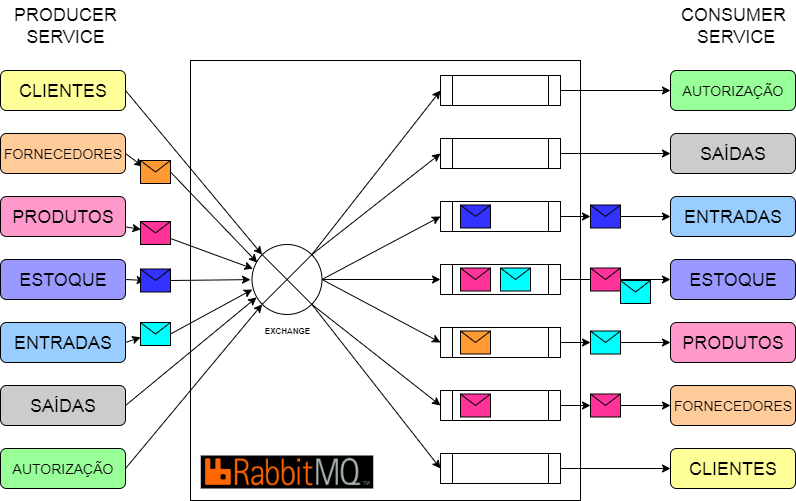

The diagram above was exported from draw.io. Its source (the exported page's mxGraphModel, read from the mxfile embedded in the PNG):
<mxGraphModel dx="1097" dy="1593" grid="1" gridSize="10" guides="1" tooltips="1" connect="1" arrows="1" fold="1" page="1" pageScale="1" pageWidth="827" pageHeight="1169" math="0" shadow="0">
  <root>
    <mxCell id="0" />
    <mxCell id="1" parent="0" />
    <mxCell id="P73yur7MWUKaDFxHzhCV-1" value="" style="shape=image;verticalLabelPosition=bottom;labelBackgroundColor=default;verticalAlign=top;aspect=fixed;imageAspect=0;image=data:image/png,(base64 omitted: 16116 chars);" parent="1" vertex="1">
      <mxGeometry x="390.22" y="85" width="172.55" height="33" as="geometry" />
    </mxCell>
    <mxCell id="e1-dSLR0MxC-g1XlH7T1-2" value="&lt;font style=&quot;font-size: 18px;&quot;&gt;PRODUCER&lt;/font&gt;&lt;div&gt;&lt;font style=&quot;font-size: 18px;&quot;&gt;SERVICE&lt;/font&gt;&lt;/div&gt;" style="text;html=1;align=center;verticalAlign=middle;whiteSpace=wrap;rounded=0;" parent="1" vertex="1">
      <mxGeometry x="210" y="-370" width="90" height="50" as="geometry" />
    </mxCell>
    <mxCell id="e1-dSLR0MxC-g1XlH7T1-3" value="&lt;font style=&quot;font-size: 18px;&quot;&gt;CONSUMER&lt;/font&gt;&lt;div&gt;&lt;font style=&quot;font-size: 18px;&quot;&gt;&amp;nbsp;SERVICE&lt;/font&gt;&lt;/div&gt;" style="text;html=1;align=center;verticalAlign=middle;whiteSpace=wrap;rounded=0;" parent="1" vertex="1">
      <mxGeometry x="877.5" y="-370" width="90" height="50" as="geometry" />
    </mxCell>
    <mxCell id="e1-dSLR0MxC-g1XlH7T1-5" value="&lt;font style=&quot;font-size: 18px;&quot;&gt;CLIENTES&lt;/font&gt;" style="rounded=1;whiteSpace=wrap;html=1;fillColor=#FFFF99;" parent="1" vertex="1">
      <mxGeometry x="190" y="-300" width="125" height="40" as="geometry" />
    </mxCell>
    <mxCell id="e1-dSLR0MxC-g1XlH7T1-53" style="edgeStyle=none;rounded=0;orthogonalLoop=1;jettySize=auto;html=1;exitX=1;exitY=0.5;exitDx=0;exitDy=0;exitPerimeter=0;entryX=0;entryY=0.5;entryDx=0;entryDy=0;" parent="1" source="e1-dSLR0MxC-g1XlH7T1-6" target="e1-dSLR0MxC-g1XlH7T1-49" edge="1">
      <mxGeometry relative="1" as="geometry" />
    </mxCell>
    <mxCell id="e1-dSLR0MxC-g1XlH7T1-59" style="edgeStyle=none;rounded=0;orthogonalLoop=1;jettySize=auto;html=1;exitX=0.855;exitY=0.145;exitDx=0;exitDy=0;exitPerimeter=0;entryX=0;entryY=0.5;entryDx=0;entryDy=0;" parent="1" source="e1-dSLR0MxC-g1XlH7T1-6" target="e1-dSLR0MxC-g1XlH7T1-47" edge="1">
      <mxGeometry relative="1" as="geometry" />
    </mxCell>
    <mxCell id="e1-dSLR0MxC-g1XlH7T1-60" style="edgeStyle=none;rounded=0;orthogonalLoop=1;jettySize=auto;html=1;exitX=1;exitY=0.5;exitDx=0;exitDy=0;exitPerimeter=0;entryX=0;entryY=0.5;entryDx=0;entryDy=0;" parent="1" source="e1-dSLR0MxC-g1XlH7T1-6" target="e1-dSLR0MxC-g1XlH7T1-48" edge="1">
      <mxGeometry relative="1" as="geometry" />
    </mxCell>
    <mxCell id="e1-dSLR0MxC-g1XlH7T1-61" style="edgeStyle=none;rounded=0;orthogonalLoop=1;jettySize=auto;html=1;exitX=1;exitY=0.5;exitDx=0;exitDy=0;exitPerimeter=0;entryX=0;entryY=0.5;entryDx=0;entryDy=0;" parent="1" source="e1-dSLR0MxC-g1XlH7T1-6" target="e1-dSLR0MxC-g1XlH7T1-50" edge="1">
      <mxGeometry relative="1" as="geometry" />
    </mxCell>
    <mxCell id="e1-dSLR0MxC-g1XlH7T1-62" style="edgeStyle=none;rounded=0;orthogonalLoop=1;jettySize=auto;html=1;exitX=0.855;exitY=0.145;exitDx=0;exitDy=0;exitPerimeter=0;entryX=0;entryY=0.5;entryDx=0;entryDy=0;" parent="1" source="e1-dSLR0MxC-g1XlH7T1-6" target="e1-dSLR0MxC-g1XlH7T1-45" edge="1">
      <mxGeometry relative="1" as="geometry" />
    </mxCell>
    <mxCell id="e1-dSLR0MxC-g1XlH7T1-63" style="edgeStyle=none;rounded=0;orthogonalLoop=1;jettySize=auto;html=1;exitX=0.855;exitY=0.855;exitDx=0;exitDy=0;exitPerimeter=0;entryX=0;entryY=0.5;entryDx=0;entryDy=0;" parent="1" source="e1-dSLR0MxC-g1XlH7T1-6" target="e1-dSLR0MxC-g1XlH7T1-51" edge="1">
      <mxGeometry relative="1" as="geometry" />
    </mxCell>
    <mxCell id="e1-dSLR0MxC-g1XlH7T1-64" style="edgeStyle=none;rounded=0;orthogonalLoop=1;jettySize=auto;html=1;exitX=0.855;exitY=0.855;exitDx=0;exitDy=0;exitPerimeter=0;entryX=0;entryY=0.5;entryDx=0;entryDy=0;" parent="1" source="e1-dSLR0MxC-g1XlH7T1-6" target="e1-dSLR0MxC-g1XlH7T1-52" edge="1">
      <mxGeometry relative="1" as="geometry" />
    </mxCell>
    <mxCell id="e1-dSLR0MxC-g1XlH7T1-6" value="" style="verticalLabelPosition=bottom;verticalAlign=top;html=1;shape=mxgraph.flowchart.or;strokeColor=#000000;" parent="1" vertex="1">
      <mxGeometry x="441.5" y="-126" width="70" height="70" as="geometry" />
    </mxCell>
    <mxCell id="e1-dSLR0MxC-g1XlH7T1-7" value="" style="rounded=0;whiteSpace=wrap;html=1;fillColor=none;" parent="1" vertex="1">
      <mxGeometry x="380" y="-310" width="390" height="440" as="geometry" />
    </mxCell>
    <mxCell id="e1-dSLR0MxC-g1XlH7T1-8" value="&lt;font style=&quot;font-size: 14px;&quot;&gt;FORNECEDORES&lt;/font&gt;" style="rounded=1;whiteSpace=wrap;html=1;fillColor=#FFCC99;" parent="1" vertex="1">
      <mxGeometry x="190" y="-237" width="125" height="40" as="geometry" />
    </mxCell>
    <mxCell id="e1-dSLR0MxC-g1XlH7T1-9" value="&lt;font style=&quot;font-size: 18px;&quot;&gt;PRODUTOS&lt;/font&gt;" style="rounded=1;whiteSpace=wrap;html=1;fillColor=#FF99CC;" parent="1" vertex="1">
      <mxGeometry x="190" y="-174" width="125" height="40" as="geometry" />
    </mxCell>
    <mxCell id="e1-dSLR0MxC-g1XlH7T1-10" value="&lt;font style=&quot;font-size: 18px;&quot;&gt;ESTOQUE&lt;/font&gt;" style="rounded=1;whiteSpace=wrap;html=1;fillColor=#9999FF;" parent="1" vertex="1">
      <mxGeometry x="190" y="-111" width="125" height="40" as="geometry" />
    </mxCell>
    <mxCell id="e1-dSLR0MxC-g1XlH7T1-11" value="&lt;font style=&quot;font-size: 18px;&quot;&gt;ENTRADAS&lt;/font&gt;" style="rounded=1;whiteSpace=wrap;html=1;fillColor=#99CCFF;" parent="1" vertex="1">
      <mxGeometry x="190" y="-48" width="125" height="40" as="geometry" />
    </mxCell>
    <mxCell id="e1-dSLR0MxC-g1XlH7T1-12" value="&lt;font style=&quot;font-size: 18px;&quot;&gt;SAÍDAS&lt;/font&gt;" style="rounded=1;whiteSpace=wrap;html=1;fillColor=#CCCCCC;" parent="1" vertex="1">
      <mxGeometry x="190" y="15" width="125" height="40" as="geometry" />
    </mxCell>
    <mxCell id="e1-dSLR0MxC-g1XlH7T1-13" value="&lt;font style=&quot;font-size: 14px;&quot;&gt;AUTORIZAÇÃO&lt;/font&gt;" style="rounded=1;whiteSpace=wrap;html=1;fillColor=#99FF99;" parent="1" vertex="1">
      <mxGeometry x="190" y="78" width="125" height="40" as="geometry" />
    </mxCell>
    <mxCell id="e1-dSLR0MxC-g1XlH7T1-20" value="&lt;font style=&quot;font-size: 18px;&quot;&gt;CLIENTES&lt;/font&gt;" style="rounded=1;whiteSpace=wrap;html=1;fillColor=#FFFF99;" parent="1" vertex="1">
      <mxGeometry x="860" y="78" width="125" height="40" as="geometry" />
    </mxCell>
    <mxCell id="e1-dSLR0MxC-g1XlH7T1-21" value="&lt;font style=&quot;font-size: 14px;&quot;&gt;FORNECEDORES&lt;/font&gt;" style="rounded=1;whiteSpace=wrap;html=1;fillColor=#FFCC99;" parent="1" vertex="1">
      <mxGeometry x="860" y="15" width="125" height="40" as="geometry" />
    </mxCell>
    <mxCell id="e1-dSLR0MxC-g1XlH7T1-22" value="&lt;font style=&quot;font-size: 18px;&quot;&gt;PRODUTOS&lt;/font&gt;" style="rounded=1;whiteSpace=wrap;html=1;fillColor=#FF99CC;" parent="1" vertex="1">
      <mxGeometry x="860" y="-48" width="125" height="40" as="geometry" />
    </mxCell>
    <mxCell id="e1-dSLR0MxC-g1XlH7T1-23" value="&lt;font style=&quot;font-size: 18px;&quot;&gt;ESTOQUE&lt;/font&gt;" style="rounded=1;whiteSpace=wrap;html=1;fillColor=#9999FF;" parent="1" vertex="1">
      <mxGeometry x="860" y="-111" width="125" height="40" as="geometry" />
    </mxCell>
    <mxCell id="e1-dSLR0MxC-g1XlH7T1-24" value="&lt;font style=&quot;font-size: 18px;&quot;&gt;ENTRADAS&lt;/font&gt;" style="rounded=1;whiteSpace=wrap;html=1;fillColor=#99CCFF;" parent="1" vertex="1">
      <mxGeometry x="860" y="-174" width="125" height="40" as="geometry" />
    </mxCell>
    <mxCell id="e1-dSLR0MxC-g1XlH7T1-25" value="&lt;font style=&quot;font-size: 18px;&quot;&gt;SAÍDAS&lt;/font&gt;" style="rounded=1;whiteSpace=wrap;html=1;fillColor=#CCCCCC;" parent="1" vertex="1">
      <mxGeometry x="860" y="-237" width="125" height="40" as="geometry" />
    </mxCell>
    <mxCell id="e1-dSLR0MxC-g1XlH7T1-26" value="&lt;font style=&quot;font-size: 14px;&quot;&gt;AUTORIZAÇÃO&lt;/font&gt;" style="rounded=1;whiteSpace=wrap;html=1;fillColor=#99FF99;" parent="1" vertex="1">
      <mxGeometry x="860" y="-300" width="125" height="40" as="geometry" />
    </mxCell>
    <mxCell id="e1-dSLR0MxC-g1XlH7T1-36" style="edgeStyle=none;rounded=0;orthogonalLoop=1;jettySize=auto;html=1;exitX=1;exitY=0.5;exitDx=0;exitDy=0;entryX=0.145;entryY=0.145;entryDx=0;entryDy=0;entryPerimeter=0;" parent="1" source="e1-dSLR0MxC-g1XlH7T1-5" target="e1-dSLR0MxC-g1XlH7T1-6" edge="1">
      <mxGeometry relative="1" as="geometry" />
    </mxCell>
    <mxCell id="e1-dSLR0MxC-g1XlH7T1-37" style="edgeStyle=none;rounded=0;orthogonalLoop=1;jettySize=auto;html=1;exitX=1;exitY=0.5;exitDx=0;exitDy=0;entryX=0.145;entryY=0.855;entryDx=0;entryDy=0;entryPerimeter=0;" parent="1" source="e1-dSLR0MxC-g1XlH7T1-13" target="e1-dSLR0MxC-g1XlH7T1-6" edge="1">
      <mxGeometry relative="1" as="geometry" />
    </mxCell>
    <mxCell id="e1-dSLR0MxC-g1XlH7T1-41" style="edgeStyle=none;rounded=0;orthogonalLoop=1;jettySize=auto;html=1;entryX=0.014;entryY=0.346;entryDx=0;entryDy=0;entryPerimeter=0;" parent="1" source="e1-dSLR0MxC-g1XlH7T1-16" target="e1-dSLR0MxC-g1XlH7T1-6" edge="1">
      <mxGeometry relative="1" as="geometry" />
    </mxCell>
    <mxCell id="e1-dSLR0MxC-g1XlH7T1-42" style="edgeStyle=none;rounded=0;orthogonalLoop=1;jettySize=auto;html=1;exitX=1;exitY=0.5;exitDx=0;exitDy=0;entryX=0.076;entryY=0.259;entryDx=0;entryDy=0;entryPerimeter=0;" parent="1" source="e1-dSLR0MxC-g1XlH7T1-17" target="e1-dSLR0MxC-g1XlH7T1-6" edge="1">
      <mxGeometry relative="1" as="geometry" />
    </mxCell>
    <mxCell id="e1-dSLR0MxC-g1XlH7T1-43" style="edgeStyle=none;rounded=0;orthogonalLoop=1;jettySize=auto;html=1;exitX=1;exitY=0.5;exitDx=0;exitDy=0;entryX=0.005;entryY=0.643;entryDx=0;entryDy=0;entryPerimeter=0;" parent="1" source="e1-dSLR0MxC-g1XlH7T1-14" target="e1-dSLR0MxC-g1XlH7T1-6" edge="1">
      <mxGeometry relative="1" as="geometry" />
    </mxCell>
    <mxCell id="e1-dSLR0MxC-g1XlH7T1-44" style="edgeStyle=none;rounded=0;orthogonalLoop=1;jettySize=auto;html=1;exitX=1;exitY=0.5;exitDx=0;exitDy=0;entryX=0.066;entryY=0.755;entryDx=0;entryDy=0;entryPerimeter=0;" parent="1" source="e1-dSLR0MxC-g1XlH7T1-12" target="e1-dSLR0MxC-g1XlH7T1-6" edge="1">
      <mxGeometry relative="1" as="geometry" />
    </mxCell>
    <mxCell id="e1-dSLR0MxC-g1XlH7T1-65" style="edgeStyle=none;rounded=0;orthogonalLoop=1;jettySize=auto;html=1;exitX=1;exitY=0.5;exitDx=0;exitDy=0;entryX=0;entryY=0.5;entryDx=0;entryDy=0;" parent="1" source="e1-dSLR0MxC-g1XlH7T1-45" target="e1-dSLR0MxC-g1XlH7T1-26" edge="1">
      <mxGeometry relative="1" as="geometry" />
    </mxCell>
    <mxCell id="e1-dSLR0MxC-g1XlH7T1-45" value="" style="shape=process;whiteSpace=wrap;html=1;backgroundOutline=1;" parent="1" vertex="1">
      <mxGeometry x="630" y="-295" width="120" height="30" as="geometry" />
    </mxCell>
    <mxCell id="e1-dSLR0MxC-g1XlH7T1-66" style="edgeStyle=none;rounded=0;orthogonalLoop=1;jettySize=auto;html=1;exitX=1;exitY=0.5;exitDx=0;exitDy=0;entryX=0;entryY=0.5;entryDx=0;entryDy=0;" parent="1" source="e1-dSLR0MxC-g1XlH7T1-47" target="e1-dSLR0MxC-g1XlH7T1-25" edge="1">
      <mxGeometry relative="1" as="geometry" />
    </mxCell>
    <mxCell id="e1-dSLR0MxC-g1XlH7T1-47" value="" style="shape=process;whiteSpace=wrap;html=1;backgroundOutline=1;" parent="1" vertex="1">
      <mxGeometry x="630" y="-232" width="120" height="30" as="geometry" />
    </mxCell>
    <mxCell id="e1-dSLR0MxC-g1XlH7T1-96" style="edgeStyle=none;rounded=0;orthogonalLoop=1;jettySize=auto;html=1;exitX=1;exitY=0.5;exitDx=0;exitDy=0;entryX=0;entryY=0.5;entryDx=0;entryDy=0;" parent="1" source="e1-dSLR0MxC-g1XlH7T1-102" target="e1-dSLR0MxC-g1XlH7T1-24" edge="1">
      <mxGeometry relative="1" as="geometry" />
    </mxCell>
    <mxCell id="e1-dSLR0MxC-g1XlH7T1-48" value="" style="shape=process;whiteSpace=wrap;html=1;backgroundOutline=1;" parent="1" vertex="1">
      <mxGeometry x="630" y="-169" width="120" height="30" as="geometry" />
    </mxCell>
    <mxCell id="e1-dSLR0MxC-g1XlH7T1-68" style="edgeStyle=none;rounded=0;orthogonalLoop=1;jettySize=auto;html=1;exitX=1;exitY=0.5;exitDx=0;exitDy=0;entryX=0;entryY=0.5;entryDx=0;entryDy=0;" parent="1" source="e1-dSLR0MxC-g1XlH7T1-49" target="e1-dSLR0MxC-g1XlH7T1-23" edge="1">
      <mxGeometry relative="1" as="geometry" />
    </mxCell>
    <mxCell id="e1-dSLR0MxC-g1XlH7T1-49" value="" style="shape=process;whiteSpace=wrap;html=1;backgroundOutline=1;" parent="1" vertex="1">
      <mxGeometry x="630" y="-106" width="120" height="30" as="geometry" />
    </mxCell>
    <mxCell id="e1-dSLR0MxC-g1XlH7T1-82" style="edgeStyle=none;rounded=0;orthogonalLoop=1;jettySize=auto;html=1;exitX=1;exitY=0.5;exitDx=0;exitDy=0;entryX=0;entryY=0.5;entryDx=0;entryDy=0;" parent="1" source="e1-dSLR0MxC-g1XlH7T1-83" target="e1-dSLR0MxC-g1XlH7T1-22" edge="1">
      <mxGeometry relative="1" as="geometry" />
    </mxCell>
    <mxCell id="e1-dSLR0MxC-g1XlH7T1-50" value="" style="shape=process;whiteSpace=wrap;html=1;backgroundOutline=1;" parent="1" vertex="1">
      <mxGeometry x="630" y="-43" width="120" height="30" as="geometry" />
    </mxCell>
    <mxCell id="e1-dSLR0MxC-g1XlH7T1-70" style="edgeStyle=none;rounded=0;orthogonalLoop=1;jettySize=auto;html=1;exitX=1;exitY=0.5;exitDx=0;exitDy=0;entryX=0;entryY=0.5;entryDx=0;entryDy=0;" parent="1" source="e1-dSLR0MxC-g1XlH7T1-87" target="e1-dSLR0MxC-g1XlH7T1-21" edge="1">
      <mxGeometry relative="1" as="geometry" />
    </mxCell>
    <mxCell id="e1-dSLR0MxC-g1XlH7T1-51" value="" style="shape=process;whiteSpace=wrap;html=1;backgroundOutline=1;" parent="1" vertex="1">
      <mxGeometry x="630" y="20" width="120" height="30" as="geometry" />
    </mxCell>
    <mxCell id="e1-dSLR0MxC-g1XlH7T1-71" style="edgeStyle=none;rounded=0;orthogonalLoop=1;jettySize=auto;html=1;exitX=1;exitY=0.5;exitDx=0;exitDy=0;entryX=0;entryY=0.5;entryDx=0;entryDy=0;" parent="1" source="e1-dSLR0MxC-g1XlH7T1-52" target="e1-dSLR0MxC-g1XlH7T1-20" edge="1">
      <mxGeometry relative="1" as="geometry" />
    </mxCell>
    <mxCell id="e1-dSLR0MxC-g1XlH7T1-52" value="" style="shape=process;whiteSpace=wrap;html=1;backgroundOutline=1;" parent="1" vertex="1">
      <mxGeometry x="630" y="83" width="120" height="30" as="geometry" />
    </mxCell>
    <mxCell id="e1-dSLR0MxC-g1XlH7T1-76" value="" style="edgeStyle=none;rounded=0;orthogonalLoop=1;jettySize=auto;html=1;entryX=0.014;entryY=0.346;entryDx=0;entryDy=0;entryPerimeter=0;" parent="1" source="e1-dSLR0MxC-g1XlH7T1-9" target="e1-dSLR0MxC-g1XlH7T1-16" edge="1">
      <mxGeometry relative="1" as="geometry">
        <mxPoint x="315" y="-137" as="sourcePoint" />
        <mxPoint x="442" y="-102" as="targetPoint" />
      </mxGeometry>
    </mxCell>
    <mxCell id="e1-dSLR0MxC-g1XlH7T1-16" value="" style="shape=message;html=1;html=1;outlineConnect=0;labelPosition=center;verticalLabelPosition=bottom;align=center;verticalAlign=top;fontFamily=Helvetica;fontSize=11;fontColor=default;labelBackgroundColor=default;fillColor=#FF3399;" parent="1" vertex="1">
      <mxGeometry x="330" y="-149" width="30" height="23" as="geometry" />
    </mxCell>
    <mxCell id="e1-dSLR0MxC-g1XlH7T1-77" value="" style="shape=message;html=1;html=1;outlineConnect=0;labelPosition=center;verticalLabelPosition=bottom;align=center;verticalAlign=top;fontFamily=Helvetica;fontSize=11;fontColor=default;labelBackgroundColor=default;fillColor=#FF3399;" parent="1" vertex="1">
      <mxGeometry x="650" y="23.5" width="30" height="23" as="geometry" />
    </mxCell>
    <mxCell id="e1-dSLR0MxC-g1XlH7T1-78" value="" style="edgeStyle=none;rounded=0;orthogonalLoop=1;jettySize=auto;html=1;exitX=1;exitY=0.5;exitDx=0;exitDy=0;entryX=0.005;entryY=0.643;entryDx=0;entryDy=0;entryPerimeter=0;" parent="1" source="e1-dSLR0MxC-g1XlH7T1-11" target="e1-dSLR0MxC-g1XlH7T1-14" edge="1">
      <mxGeometry relative="1" as="geometry">
        <mxPoint x="315" y="-28" as="sourcePoint" />
        <mxPoint x="442" y="-81" as="targetPoint" />
      </mxGeometry>
    </mxCell>
    <mxCell id="e1-dSLR0MxC-g1XlH7T1-14" value="" style="shape=message;html=1;html=1;outlineConnect=0;labelPosition=center;verticalLabelPosition=bottom;align=center;verticalAlign=top;fontFamily=Helvetica;fontSize=11;fontColor=default;labelBackgroundColor=default;fillColor=#00FFFF;" parent="1" vertex="1">
      <mxGeometry x="330" y="-48" width="30" height="23" as="geometry" />
    </mxCell>
    <mxCell id="e1-dSLR0MxC-g1XlH7T1-84" value="" style="edgeStyle=none;rounded=0;orthogonalLoop=1;jettySize=auto;html=1;exitX=1;exitY=0.5;exitDx=0;exitDy=0;entryX=0;entryY=0.5;entryDx=0;entryDy=0;" parent="1" source="e1-dSLR0MxC-g1XlH7T1-50" target="e1-dSLR0MxC-g1XlH7T1-83" edge="1">
      <mxGeometry relative="1" as="geometry">
        <mxPoint x="750" y="-28" as="sourcePoint" />
        <mxPoint x="860" y="-28" as="targetPoint" />
      </mxGeometry>
    </mxCell>
    <mxCell id="e1-dSLR0MxC-g1XlH7T1-83" value="" style="shape=message;html=1;html=1;outlineConnect=0;labelPosition=center;verticalLabelPosition=bottom;align=center;verticalAlign=top;fontFamily=Helvetica;fontSize=11;fontColor=default;labelBackgroundColor=default;fillColor=#00FFFF;" parent="1" vertex="1">
      <mxGeometry x="780" y="-39.5" width="30" height="23" as="geometry" />
    </mxCell>
    <mxCell id="e1-dSLR0MxC-g1XlH7T1-88" style="edgeStyle=none;rounded=0;orthogonalLoop=1;jettySize=auto;html=1;exitX=1;exitY=0.5;exitDx=0;exitDy=0;entryX=0.154;entryY=0.498;entryDx=0;entryDy=0;entryPerimeter=0;" parent="1" source="e1-dSLR0MxC-g1XlH7T1-99" target="e1-dSLR0MxC-g1XlH7T1-7" edge="1">
      <mxGeometry relative="1" as="geometry" />
    </mxCell>
    <mxCell id="e1-dSLR0MxC-g1XlH7T1-91" value="" style="edgeStyle=none;rounded=0;orthogonalLoop=1;jettySize=auto;html=1;exitX=1;exitY=0.5;exitDx=0;exitDy=0;entryX=0;entryY=0.5;entryDx=0;entryDy=0;" parent="1" source="e1-dSLR0MxC-g1XlH7T1-51" target="e1-dSLR0MxC-g1XlH7T1-87" edge="1">
      <mxGeometry relative="1" as="geometry">
        <mxPoint x="750" y="35" as="sourcePoint" />
        <mxPoint x="860" y="35" as="targetPoint" />
      </mxGeometry>
    </mxCell>
    <mxCell id="e1-dSLR0MxC-g1XlH7T1-87" value="" style="shape=message;html=1;html=1;outlineConnect=0;labelPosition=center;verticalLabelPosition=bottom;align=center;verticalAlign=top;fontFamily=Helvetica;fontSize=11;fontColor=default;labelBackgroundColor=default;fillColor=#FF3399;" parent="1" vertex="1">
      <mxGeometry x="780" y="23.5" width="30" height="23" as="geometry" />
    </mxCell>
    <mxCell id="e1-dSLR0MxC-g1XlH7T1-92" value="" style="edgeStyle=none;rounded=0;orthogonalLoop=1;jettySize=auto;html=1;exitX=1;exitY=0.5;exitDx=0;exitDy=0;entryX=0.076;entryY=0.259;entryDx=0;entryDy=0;entryPerimeter=0;" parent="1" source="e1-dSLR0MxC-g1XlH7T1-8" target="e1-dSLR0MxC-g1XlH7T1-17" edge="1">
      <mxGeometry relative="1" as="geometry">
        <mxPoint x="315" y="-217" as="sourcePoint" />
        <mxPoint x="447" y="-108" as="targetPoint" />
      </mxGeometry>
    </mxCell>
    <mxCell id="e1-dSLR0MxC-g1XlH7T1-17" value="" style="shape=message;html=1;html=1;outlineConnect=0;labelPosition=center;verticalLabelPosition=bottom;align=center;verticalAlign=top;fontFamily=Helvetica;fontSize=11;fontColor=default;labelBackgroundColor=default;fillColor=#FF9933;" parent="1" vertex="1">
      <mxGeometry x="330" y="-210" width="30" height="23" as="geometry" />
    </mxCell>
    <mxCell id="e1-dSLR0MxC-g1XlH7T1-93" value="" style="shape=message;html=1;html=1;outlineConnect=0;labelPosition=center;verticalLabelPosition=bottom;align=center;verticalAlign=top;fontFamily=Helvetica;fontSize=11;fontColor=default;labelBackgroundColor=default;fillColor=#FF9933;" parent="1" vertex="1">
      <mxGeometry x="650" y="-39.5" width="30" height="23" as="geometry" />
    </mxCell>
    <mxCell id="e1-dSLR0MxC-g1XlH7T1-94" value="" style="shape=message;html=1;html=1;outlineConnect=0;labelPosition=center;verticalLabelPosition=bottom;align=center;verticalAlign=top;fontFamily=Helvetica;fontSize=11;fontColor=default;labelBackgroundColor=default;fillColor=#FF3399;" parent="1" vertex="1">
      <mxGeometry x="650" y="-102.5" width="30" height="23" as="geometry" />
    </mxCell>
    <mxCell id="e1-dSLR0MxC-g1XlH7T1-95" value="" style="shape=message;html=1;html=1;outlineConnect=0;labelPosition=center;verticalLabelPosition=bottom;align=center;verticalAlign=top;fontFamily=Helvetica;fontSize=11;fontColor=default;labelBackgroundColor=default;fillColor=#FF3399;" parent="1" vertex="1">
      <mxGeometry x="780" y="-102.5" width="30" height="23" as="geometry" />
    </mxCell>
    <mxCell id="e1-dSLR0MxC-g1XlH7T1-97" value="" style="shape=message;html=1;html=1;outlineConnect=0;labelPosition=center;verticalLabelPosition=bottom;align=center;verticalAlign=top;fontFamily=Helvetica;fontSize=11;fontColor=default;labelBackgroundColor=default;fillColor=#00FFFF;" parent="1" vertex="1">
      <mxGeometry x="690" y="-102.5" width="30" height="23" as="geometry" />
    </mxCell>
    <mxCell id="e1-dSLR0MxC-g1XlH7T1-98" value="" style="shape=message;html=1;html=1;outlineConnect=0;labelPosition=center;verticalLabelPosition=bottom;align=center;verticalAlign=top;fontFamily=Helvetica;fontSize=11;fontColor=default;labelBackgroundColor=default;fillColor=#00FFFF;" parent="1" vertex="1">
      <mxGeometry x="810" y="-90" width="30" height="23" as="geometry" />
    </mxCell>
    <mxCell id="e1-dSLR0MxC-g1XlH7T1-100" value="" style="edgeStyle=none;rounded=0;orthogonalLoop=1;jettySize=auto;html=1;exitX=1;exitY=0.5;exitDx=0;exitDy=0;entryX=0.154;entryY=0.498;entryDx=0;entryDy=0;entryPerimeter=0;" parent="1" source="e1-dSLR0MxC-g1XlH7T1-10" target="e1-dSLR0MxC-g1XlH7T1-99" edge="1">
      <mxGeometry relative="1" as="geometry">
        <mxPoint x="315" y="-91" as="sourcePoint" />
        <mxPoint x="440" y="-91" as="targetPoint" />
      </mxGeometry>
    </mxCell>
    <mxCell id="e1-dSLR0MxC-g1XlH7T1-99" value="" style="shape=message;html=1;html=1;outlineConnect=0;labelPosition=center;verticalLabelPosition=bottom;align=center;verticalAlign=top;fontFamily=Helvetica;fontSize=11;fontColor=default;labelBackgroundColor=default;fillColor=#3333FF;" parent="1" vertex="1">
      <mxGeometry x="330" y="-101.5" width="30" height="23" as="geometry" />
    </mxCell>
    <mxCell id="e1-dSLR0MxC-g1XlH7T1-101" value="" style="shape=message;html=1;html=1;outlineConnect=0;labelPosition=center;verticalLabelPosition=bottom;align=center;verticalAlign=top;fontFamily=Helvetica;fontSize=11;fontColor=default;labelBackgroundColor=default;fillColor=#3333FF;" parent="1" vertex="1">
      <mxGeometry x="650" y="-165.5" width="30" height="23" as="geometry" />
    </mxCell>
    <mxCell id="e1-dSLR0MxC-g1XlH7T1-103" value="" style="edgeStyle=none;rounded=0;orthogonalLoop=1;jettySize=auto;html=1;exitX=1;exitY=0.5;exitDx=0;exitDy=0;entryX=0;entryY=0.5;entryDx=0;entryDy=0;" parent="1" source="e1-dSLR0MxC-g1XlH7T1-48" target="e1-dSLR0MxC-g1XlH7T1-102" edge="1">
      <mxGeometry relative="1" as="geometry">
        <mxPoint x="750" y="-154" as="sourcePoint" />
        <mxPoint x="860" y="-154" as="targetPoint" />
      </mxGeometry>
    </mxCell>
    <mxCell id="e1-dSLR0MxC-g1XlH7T1-102" value="" style="shape=message;html=1;html=1;outlineConnect=0;labelPosition=center;verticalLabelPosition=bottom;align=center;verticalAlign=top;fontFamily=Helvetica;fontSize=11;fontColor=default;labelBackgroundColor=default;fillColor=#3333FF;" parent="1" vertex="1">
      <mxGeometry x="780" y="-165.5" width="30" height="23" as="geometry" />
    </mxCell>
    <mxCell id="e1-dSLR0MxC-g1XlH7T1-104" value="&lt;font style=&quot;font-size: 8px;&quot;&gt;&lt;b&gt;EXCHANGE&lt;/b&gt;&lt;/font&gt;" style="text;html=1;align=center;verticalAlign=middle;whiteSpace=wrap;rounded=0;" parent="1" vertex="1">
      <mxGeometry x="446.5" y="-56" width="60" height="30" as="geometry" />
    </mxCell>
  </root>
</mxGraphModel>